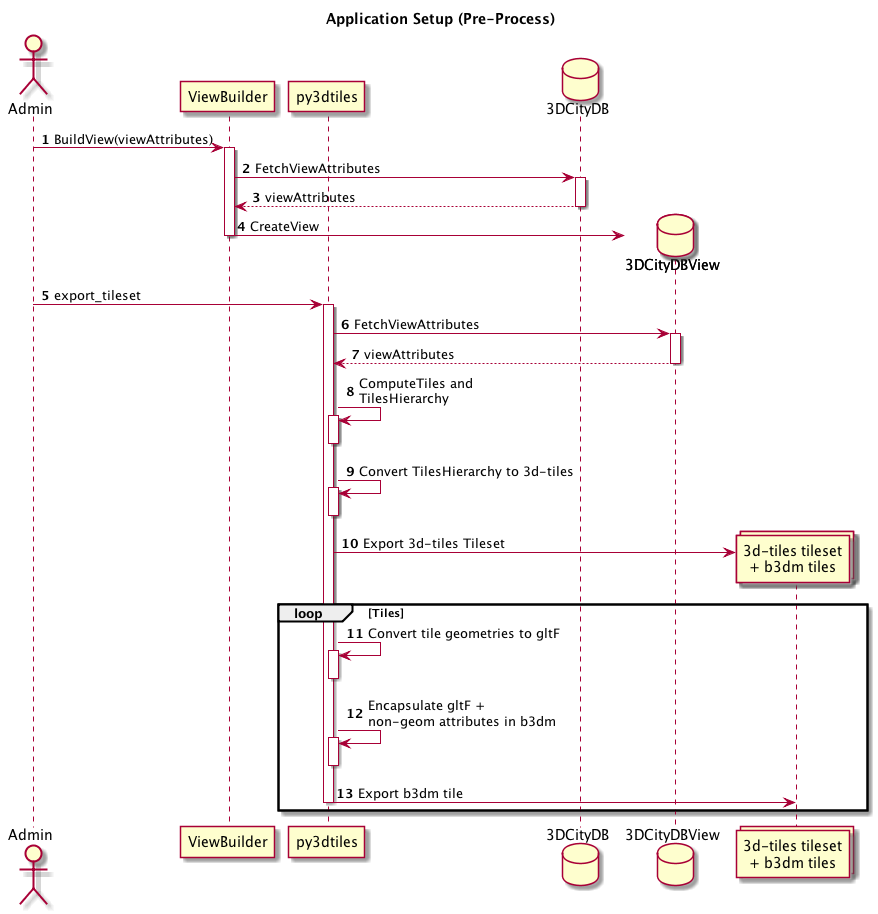

The diagram above was rendered by PlantUML. Its source (embedded in the PNG):
@startuml
autonumber

title Application Setup (Pre-Process)

actor Admin
participant ViewBuilder
participant py3dtiles
database 3DCityDB

'viewAttributes represents mandatory + optionnal arguments:
'mandatory arguments: geomTableName, idGeomColumn, idGeomColumn
'optionnal arguments: attrib1Table, attrib1Column, .. attribnTable, attribnColumn
Admin -> ViewBuilder : BuildView(viewAttributes)
activate ViewBuilder
ViewBuilder -> 3DCityDB : FetchViewAttributes
activate 3DCityDB
3DCityDB --> ViewBuilder : viewAttributes
deactivate 3DCityDB
'Note: In practice we could also:
'create a new composant which could be named "3DCityDBView"
'create a new DB which could be named "3DCityDBView" and contains a duplication
'of the desired data (viewAttributes)
create database 3DCityDBView
ViewBuilder -> 3DCityDBView : CreateView
deactivate ViewBuilder


Admin -> py3dtiles : export_tileset
activate py3dtiles

py3dtiles -> 3DCityDBView : FetchViewAttributes
activate 3DCityDBView
3DCityDBView --> py3dtiles : viewAttributes
deactivate 3DCityDBView

py3dtiles -> py3dtiles : ComputeTiles and\nTilesHierarchy
activate py3dtiles
deactivate py3dtiles

py3dtiles -> py3dtiles : Convert TilesHierarchy to 3d-tiles
activate py3dtiles
deactivate py3dtiles

create collections "3d-tiles tileset\n+ b3dm tiles" as TB3DM
py3dtiles -> TB3DM : Export 3d-tiles Tileset

loop Tiles
  py3dtiles -> py3dtiles : Convert tile geometries to gltF
  activate py3dtiles
  deactivate py3dtiles
  py3dtiles -> py3dtiles : Encapsulate gltF +\nnon-geom attributes in b3dm
  activate py3dtiles
  deactivate py3dtiles
  py3dtiles -> TB3DM : Export b3dm tile
  deactivate py3dtiles
end

@enduml